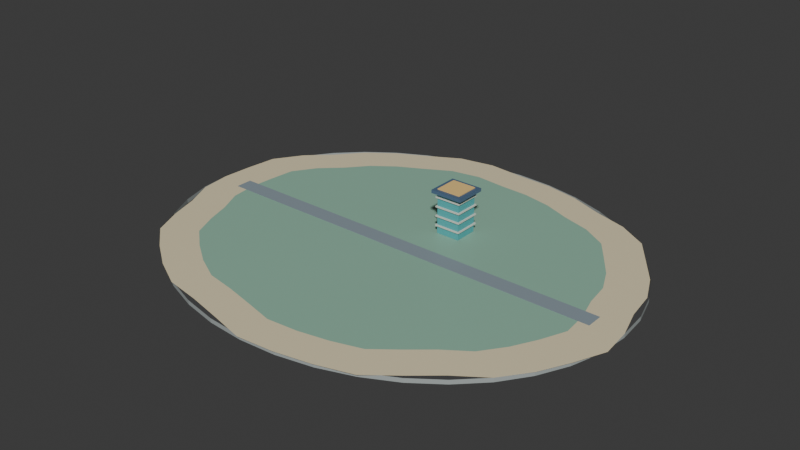 # Source: far.blend  (saved by Blender 5.2.45; exported with 4.5.12 LTS)
import bpy
from mathutils import Matrix  # noqa: F401  (used for matrix-valued properties, if any)

bpy.ops.wm.read_factory_settings(use_empty=True)
scene = bpy.context.scene
scene.name = 'Scene'

# ---- collections
col_collection = bpy.data.collections.new('Collection'); scene.collection.children.link(col_collection)

# ---- materials (node trees are filled in below, after node groups)
mat_moss_green = bpy.data.materials.new('Moss green')
mat_moss_green.diffuse_color = (0.28, 0.5, 0.38, 1.0)
mat_coastal_ivory = bpy.data.materials.new('Coastal ivory')
mat_coastal_ivory.diffuse_color = (0.79, 0.69, 0.46, 1.0)
mat_weathered_cliff = bpy.data.materials.new('Weathered cliff')
mat_weathered_cliff.diffuse_color = (0.39, 0.43, 0.42, 1.0)
mat_causeway_asphalt = bpy.data.materials.new('Causeway asphalt')
mat_causeway_asphalt.diffuse_color = (0.26, 0.32, 0.36, 1.0)
mat_jade_glass = bpy.data.materials.new('Jade glass')
mat_jade_glass.diffuse_color = (0.09, 0.44, 0.46, 1.0)
mat_pale_stone = bpy.data.materials.new('Pale stone')
mat_pale_stone.diffuse_color = (0.7, 0.72, 0.64, 1.0)
mat_ink_blue = bpy.data.materials.new('Ink blue')
mat_ink_blue.diffuse_color = (0.08, 0.14, 0.24, 1.0)
mat_sun_gold = bpy.data.materials.new('Sun gold')
mat_sun_gold.diffuse_color = (0.91, 0.62, 0.23, 1.0)

# ---- material node trees
mat_moss_green.use_nodes = True; mat_moss_green.node_tree.nodes.clear()
_N = mat_moss_green.node_tree.nodes; _L = mat_moss_green.node_tree.links
n0 = _N.new('ShaderNodeBsdfPrincipled'); n0.name = 'Principled BSDF'; n0.location = (-200, 100)
n0.inputs[0].default_value = (0.28, 0.5, 0.38, 1.0)
n0.inputs[10].default_value = 0.005
n1 = _N.new('ShaderNodeOutputMaterial'); n1.name = 'Material Output'; n1.location = (200, 100)
_L.new(n0.outputs[0], n1.inputs[0])
n1.is_active_output = True
mat_coastal_ivory.use_nodes = True; mat_coastal_ivory.node_tree.nodes.clear()
_N = mat_coastal_ivory.node_tree.nodes; _L = mat_coastal_ivory.node_tree.links
n0 = _N.new('ShaderNodeBsdfPrincipled'); n0.name = 'Principled BSDF'; n0.location = (-200, 100)
n0.inputs[0].default_value = (0.79, 0.69, 0.46, 1.0)
n0.inputs[10].default_value = 0.005
n1 = _N.new('ShaderNodeOutputMaterial'); n1.name = 'Material Output'; n1.location = (200, 100)
_L.new(n0.outputs[0], n1.inputs[0])
n1.is_active_output = True
mat_weathered_cliff.use_nodes = True; mat_weathered_cliff.node_tree.nodes.clear()
_N = mat_weathered_cliff.node_tree.nodes; _L = mat_weathered_cliff.node_tree.links
n0 = _N.new('ShaderNodeBsdfPrincipled'); n0.name = 'Principled BSDF'; n0.location = (-200, 100)
n0.inputs[0].default_value = (0.39, 0.43, 0.42, 1.0)
n0.inputs[10].default_value = 0.005
n1 = _N.new('ShaderNodeOutputMaterial'); n1.name = 'Material Output'; n1.location = (200, 100)
_L.new(n0.outputs[0], n1.inputs[0])
n1.is_active_output = True
mat_causeway_asphalt.use_nodes = True; mat_causeway_asphalt.node_tree.nodes.clear()
_N = mat_causeway_asphalt.node_tree.nodes; _L = mat_causeway_asphalt.node_tree.links
n0 = _N.new('ShaderNodeBsdfPrincipled'); n0.name = 'Principled BSDF'; n0.location = (-200, 100)
n0.inputs[0].default_value = (0.26, 0.32, 0.36, 1.0)
n0.inputs[10].default_value = 0.005
n1 = _N.new('ShaderNodeOutputMaterial'); n1.name = 'Material Output'; n1.location = (200, 100)
_L.new(n0.outputs[0], n1.inputs[0])
n1.is_active_output = True
mat_jade_glass.use_nodes = True; mat_jade_glass.node_tree.nodes.clear()
_N = mat_jade_glass.node_tree.nodes; _L = mat_jade_glass.node_tree.links
n0 = _N.new('ShaderNodeBsdfPrincipled'); n0.name = 'Principled BSDF'; n0.location = (-200, 100)
n0.inputs[0].default_value = (0.09, 0.44, 0.46, 1.0)
n0.inputs[10].default_value = 0.005
n1 = _N.new('ShaderNodeOutputMaterial'); n1.name = 'Material Output'; n1.location = (200, 100)
_L.new(n0.outputs[0], n1.inputs[0])
n1.is_active_output = True
mat_pale_stone.use_nodes = True; mat_pale_stone.node_tree.nodes.clear()
_N = mat_pale_stone.node_tree.nodes; _L = mat_pale_stone.node_tree.links
n0 = _N.new('ShaderNodeBsdfPrincipled'); n0.name = 'Principled BSDF'; n0.location = (-200, 100)
n0.inputs[0].default_value = (0.7, 0.72, 0.64, 1.0)
n0.inputs[10].default_value = 0.005
n1 = _N.new('ShaderNodeOutputMaterial'); n1.name = 'Material Output'; n1.location = (200, 100)
_L.new(n0.outputs[0], n1.inputs[0])
n1.is_active_output = True
mat_ink_blue.use_nodes = True; mat_ink_blue.node_tree.nodes.clear()
_N = mat_ink_blue.node_tree.nodes; _L = mat_ink_blue.node_tree.links
n0 = _N.new('ShaderNodeBsdfPrincipled'); n0.name = 'Principled BSDF'; n0.location = (-200, 100)
n0.inputs[0].default_value = (0.08, 0.14, 0.24, 1.0)
n0.inputs[10].default_value = 0.005
n1 = _N.new('ShaderNodeOutputMaterial'); n1.name = 'Material Output'; n1.location = (200, 100)
_L.new(n0.outputs[0], n1.inputs[0])
n1.is_active_output = True
mat_sun_gold.use_nodes = True; mat_sun_gold.node_tree.nodes.clear()
_N = mat_sun_gold.node_tree.nodes; _L = mat_sun_gold.node_tree.links
n0 = _N.new('ShaderNodeBsdfPrincipled'); n0.name = 'Principled BSDF'; n0.location = (-200, 100)
n0.inputs[0].default_value = (0.91, 0.62, 0.23, 1.0)
n0.inputs[10].default_value = 0.005
n1 = _N.new('ShaderNodeOutputMaterial'); n1.name = 'Material Output'; n1.location = (200, 100)
_L.new(n0.outputs[0], n1.inputs[0])
n1.is_active_output = True

# ---- world
world_world = bpy.data.worlds.new('World'); scene.world = world_world
world_world.use_nodes = True; world_world.node_tree.nodes.clear()
_N = world_world.node_tree.nodes; _L = world_world.node_tree.links
n0 = _N.new('ShaderNodeOutputWorld'); n0.name = 'World Output'; n0.location = (200, 100)
n1 = _N.new('ShaderNodeBackground'); n1.name = 'Background'; n1.location = (-200, 100)
n1.inputs[0].default_value = (0.05088, 0.05088, 0.05088, 1.0)
_L.new(n1.outputs[0], n0.inputs[0])
n0.is_active_output = True
world_world.color = (0.05088, 0.05088, 0.05088)
world_world.sun_shadow_jitter_overblur = 0.0

# ---- meshes
me_east_island_land = bpy.data.meshes.new('East island land')
me_east_island_land.from_pydata([(3150.0, -33.0, 2.548), (3150.0, -33.0, 2.548), (3150.0, -33.0, 2.548), (3150.0, -33.0, 2.548), (3150.0, -33.0, 2.548), (3150.0, -33.0, 2.548), (3150.0, -33.0, 2.548), (3150.0, -33.0, 2.548), (3150.0, -33.0, 2.548), (3150.0, -33.0, 2.548), (3150.0, -33.0, 2.548), (3150.0, -33.0, 2.548), (3150.0, -33.0, 2.548), (3150.0, -33.0, 2.548), (3150.0, -33.0, 2.548), (3150.0, -33.0, 2.548), (3150.0, -33.0, 2.548), (3150.0, -33.0, 2.548), (3150.0, -33.0, 2.548), (3150.0, -33.0, 2.548), (3150.0, -33.0, 2.548), (3150.0, -33.0, 2.548), (3150.0, -33.0, 2.548), (3150.0, -33.0, 2.548), (3150.0, -33.0, 2.548), (3150.0, -33.0, 2.548), (3150.0, -33.0, 2.548), (3150.0, -33.0, 2.548), (3150.0, -33.0, 2.548), (3150.0, -33.0, 2.548), (3150.0, -33.0, 2.548), (3150.0, -33.0, 2.548), (3150.0, -33.0, 2.548), (3150.0, -33.0, 2.548), (3150.0, -33.0, 2.548), (3150.0, -33.0, 2.548), (3150.0, -33.0, 2.548), (3150.0, -33.0, 2.548), (3150.0, -33.0, 2.548), (3150.0, -33.0, 2.548), (3150.0, -33.0, 2.548), (3292.0, -33.0, 2.351), (3293.0, -52.25, 2.35), (3286.0, -70.36, 2.35), (3277.0, -87.68, 2.35), (3265.0, -103.6, 2.35), (3248.0, -115.6, 2.353), (3232.0, -128.7, 2.357), (3215.0, -141.8, 2.364), (3194.0, -148.3, 2.381), (3172.0, -152.6, 2.406), (3150.0, -154.4, 2.44), (3128.0, -149.2, 2.485), (3107.0, -144.4, 2.534), (3085.0, -140.6, 2.586), (3066.0, -130.7, 2.639), (3049.0, -118.7, 2.688), (3033.0, -105.1, 2.732), (3025.0, -87.07, 2.762), (3019.0, -69.09, 2.784), (3011.0, -51.7, 2.806), (3008.0, -33.0, 2.819), (3010.0, -14.16, 2.826), (3012.0, 5.077, 2.832), (3023.0, 21.88, 2.829), (3038.0, 35.98, 2.82), (3051.0, 51.05, 2.813), (3067.0, 63.41, 2.799), (3086.0, 73.25, 2.778), (3105.0, 83.89, 2.754), (3127.0, 87.89, 2.715), (3150.0, 85.56, 2.666), (3172.0, 84.44, 2.616), (3193.0, 79.98, 2.564), (3213.0, 72.06, 2.513), (3234.0, 65.47, 2.464), (3253.0, 54.1, 2.423), (3265.0, 37.48, 2.396), (3276.0, 21.28, 2.375), (3284.0, 3.807, 2.362), (3286.0, -14.7, 2.355), (3292.0, -33.0, 2.351), (3433.0, -33.0, 2.506), (3437.0, -71.49, 2.551), (3421.0, -107.7, 2.552), (3403.0, -142.4, 2.546), (3379.0, -174.2, 2.525), (3345.0, -198.2, 2.476), (3314.0, -224.4, 2.441), (3281.0, -250.6, 2.406), (3238.0, -263.6, 2.366), (3195.0, -272.2, 2.35), (3150.0, -275.9, 2.369), (3107.0, -265.3, 2.43), (3065.0, -255.7, 2.519), (3021.0, -248.2, 2.624), (2982.0, -228.5, 2.724), (2948.0, -204.3, 2.8), (2916.0, -177.2, 2.842), (2899.0, -141.1, 2.85), (2888.0, -105.2, 2.839), (2871.0, -70.4, 2.809), (2867.0, -33.0, 2.779), (2869.0, 4.69, 2.755), (2873.0, 43.15, 2.732), (2896.0, 76.77, 2.746), (2926.0, 105.0, 2.776), (2952.0, 135.1, 2.794), (2985.0, 159.8, 2.822), (3022.0, 179.5, 2.844), (3060.0, 200.8, 2.85), (3105.0, 208.8, 2.83), (3150.0, 204.1, 2.769), (3194.0, 201.9, 2.683), (3237.0, 193.0, 2.579), (3276.0, 177.1, 2.479), (3319.0, 163.9, 2.398), (3356.0, 141.2, 2.355), (3379.0, 108.0, 2.352), (3402.0, 75.56, 2.377), (3417.0, 40.61, 2.417), (3423.0, 3.596, 2.454), (3433.0, -33.0, 2.506), (3575.0, -33.0, 2.794), (3580.0, -90.74, 2.83), (3557.0, -145.1, 2.831), (3530.0, -197.0, 2.827), (3494.0, -244.8, 2.812), (3443.0, -280.8, 2.759), (3396.0, -320.1, 2.704), (3346.0, -359.3, 2.634), (3283.0, -378.8, 2.513), (3217.0, -391.8, 2.405), (3150.0, -397.3, 2.351), (3085.0, -381.5, 2.388), (3022.0, -367.1, 2.505), (2956.0, -355.8, 2.662), (2898.0, -326.2, 2.793), (2847.0, -290.0, 2.849), (2799.0, -249.3, 2.817), (2774.0, -195.2, 2.744), (2757.0, -141.3, 2.66), (2732.0, -89.1, 2.553), (2725.0, -33.0, 2.486), (2729.0, 23.53, 2.445), (2735.0, 81.23, 2.413), (2769.0, 131.7, 2.431), (2814.0, 173.9, 2.479), (2852.0, 219.1, 2.517), (2902.0, 256.2, 2.59), (2958.0, 285.7, 2.685), (3015.0, 317.7, 2.768), (3082.0, 329.7, 2.84), (3150.0, 322.7, 2.834), (3216.0, 319.3, 2.743), (3280.0, 305.9, 2.594), (3340.0, 282.2, 2.448), (3403.0, 262.4, 2.359), (3458.0, 228.3, 2.367), (3494.0, 178.4, 2.441), (3527.0, 129.8, 2.553), (3551.0, 77.42, 2.658), (3559.0, 21.89, 2.726), (3575.0, -33.0, 2.794), (3717.0, -33.0, 2.807), (3724.0, -110.0, 2.742), (3693.0, -182.4, 2.739), (3657.0, -251.7, 2.749), (3609.0, -315.4, 2.782), (3540.0, -363.4, 2.837), (3478.0, -415.8, 2.85), (3412.0, -468.1, 2.829), (3327.0, -494.1, 2.72), (3239.0, -511.4, 2.547), (3150.0, -518.8, 2.391), (3063.0, -497.6, 2.36), (2979.0, -478.5, 2.491), (2891.0, -463.4, 2.698), (2815.0, -424.0, 2.837), (2745.0, -375.6, 2.82), (2681.0, -321.3, 2.671), (2649.0, -249.3, 2.527), (2626.0, -177.3, 2.422), (2592.0, -107.8, 2.355), (2583.0, -33.0, 2.354), (2588.0, 42.38, 2.374), (2597.0, 119.3, 2.404), (2641.0, 186.5, 2.385), (2702.0, 242.9, 2.356), (2753.0, 303.2, 2.35), (2819.0, 352.7, 2.37), (2894.0, 392.0, 2.448), (2971.0, 434.5, 2.566), (3060.0, 450.6, 2.741), (3150.0, 441.2, 2.848), (3238.0, 436.8, 2.793), (3323.0, 418.9, 2.61), (3403.0, 387.2, 2.42), (3488.0, 360.9, 2.351), (3561.0, 315.4, 2.454), (3608.0, 248.9, 2.615), (3653.0, 184.1, 2.766), (3685.0, 114.2, 2.84), (3696.0, 40.19, 2.848), (3717.0, -33.0, 2.807), (3858.0, -33.0, 2.473), (3867.0, -129.2, 2.374), (3829.0, -219.8, 2.371), (3783.0, -306.4, 2.382), (3724.0, -386.0, 2.427), (3638.0, -446.0, 2.555), (3560.0, -511.5, 2.659), (3477.0, -576.9, 2.751), (3371.0, -609.4, 2.791), (3262.0, -631.0, 2.659), (3150.0, -640.2, 2.426), (3041.0, -613.8, 2.297), (2936.0, -589.8, 2.424), (2826.0, -571.0, 2.678), (2731.0, -521.7, 2.796), (2644.0, -461.3, 2.669), (2564.0, -393.4, 2.431), (2524.0, -303.4, 2.313), (2494.0, -213.4, 2.305), (2453.0, -126.5, 2.407), (2442.0, -33.0, 2.518), (2448.0, 61.22, 2.598), (2458.0, 157.4, 2.666), (2514.0, 241.4, 2.628), (2590.0, 311.9, 2.53), (2654.0, 387.2, 2.462), (2737.0, 449.1, 2.36), (2830.0, 498.2, 2.297), (2926.0, 551.4, 2.335), (3037.0, 571.5, 2.525), (3150.0, 559.8, 2.754), (3260.0, 554.2, 2.775), (3367.0, 531.9, 2.572), (3466.0, 492.3, 2.343), (3572.0, 459.3, 2.324), (3664.0, 402.5, 2.534), (3723.0, 319.4, 2.728), (3779.0, 238.4, 2.796), (3819.0, 151.0, 2.725), (3832.0, 58.49, 2.621), (3858.0, -33.0, 2.473), (4000.0, -33.0, 1.63), (4011.0, -148.5, 1.668), (3964.0, -257.1, 1.671), (3910.0, -361.1, 1.661), (3838.0, -456.6, 1.637), (3735.0, -528.6, 1.65), (3642.0, -607.2, 1.728), (3543.0, -685.7, 1.863), (3415.0, -724.7, 2.079), (3284.0, -750.6, 2.108), (3150.0, -761.6, 1.875), (3020.0, -729.9, 1.638), (2894.0, -701.2, 1.744), (2762.0, -678.6, 2.042), (2647.0, -619.5, 2.11), (2543.0, -547.0, 1.866), (2447.0, -465.5, 1.643), (2398.0, -357.4, 1.667), (2363.0, -249.5, 1.812), (2314.0, -145.2, 2.018), (2300.0, -33.0, 2.109), (2307.0, 80.07, 2.13), (2320.0, 195.5, 2.117), (2387.0, 296.3, 2.128), (2477.0, 380.9, 2.115), (2555.0, 471.3, 2.073), (2654.0, 545.5, 1.951), (2767.0, 604.5, 1.762), (2881.0, 668.3, 1.642), (3014.0, 692.4, 1.705), (3150.0, 678.4, 2.001), (3282.0, 671.7, 2.127), (3410.0, 644.9, 1.921), (3529.0, 597.4, 1.657), (3657.0, 557.8, 1.712), (3767.0, 489.6, 2.006), (3837.0, 389.9, 2.13), (3905.0, 292.7, 2.018), (3952.0, 187.8, 1.815), (3968.0, 76.79, 1.692), (4000.0, -33.0, 1.63)], [], [(0, 41, 42, 1), (1, 42, 43, 2), (2, 43, 44, 3), (3, 44, 45, 4), (4, 45, 46, 5), (5, 46, 47, 6), (6, 47, 48, 7), (7, 48, 49, 8), (8, 49, 50, 9), (9, 50, 51, 10), (10, 51, 52, 11), (11, 52, 53, 12), (12, 53, 54, 13), (13, 54, 55, 14), (14, 55, 56, 15), (15, 56, 57, 16), (16, 57, 58, 17), (17, 58, 59, 18), (18, 59, 60, 19), (19, 60, 61, 20), (20, 61, 62, 21), (21, 62, 63, 22), (22, 63, 64, 23), (23, 64, 65, 24), (24, 65, 66, 25), (25, 66, 67, 26), (26, 67, 68, 27), (27, 68, 69, 28), (28, 69, 70, 29), (29, 70, 71, 30), (30, 71, 72, 31), (31, 72, 73, 32), (32, 73, 74, 33), (33, 74, 75, 34), (34, 75, 76, 35), (35, 76, 77, 36), (36, 77, 78, 37), (37, 78, 79, 38), (38, 79, 80, 39), (39, 80, 81, 40), (41, 82, 83, 42), (42, 83, 84, 43), (43, 84, 85, 44), (44, 85, 86, 45), (45, 86, 87, 46), (46, 87, 88, 47), (47, 88, 89, 48), (48, 89, 90, 49), (49, 90, 91, 50), (50, 91, 92, 51), (51, 92, 93, 52), (52, 93, 94, 53), (53, 94, 95, 54), (54, 95, 96, 55), (55, 96, 97, 56), (56, 97, 98, 57), (57, 98, 99, 58), (58, 99, 100, 59), (59, 100, 101, 60), (60, 101, 102, 61), (61, 102, 103, 62), (62, 103, 104, 63), (63, 104, 105, 64), (64, 105, 106, 65), (65, 106, 107, 66), (66, 107, 108, 67), (67, 108, 109, 68), (68, 109, 110, 69), (69, 110, 111, 70), (70, 111, 112, 71), (71, 112, 113, 72), (72, 113, 114, 73), (73, 114, 115, 74), (74, 115, 116, 75), (75, 116, 117, 76), (76, 117, 118, 77), (77, 118, 119, 78), (78, 119, 120, 79), (79, 120, 121, 80), (80, 121, 122, 81), (82, 123, 124, 83), (83, 124, 125, 84), (84, 125, 126, 85), (85, 126, 127, 86), (86, 127, 128, 87), (87, 128, 129, 88), (88, 129, 130, 89), (89, 130, 131, 90), (90, 131, 132, 91), (91, 132, 133, 92), (92, 133, 134, 93), (93, 134, 135, 94), (94, 135, 136, 95), (95, 136, 137, 96), (96, 137, 138, 97), (97, 138, 139, 98), (98, 139, 140, 99), (99, 140, 141, 100), (100, 141, 142, 101), (101, 142, 143, 102), (102, 143, 144, 103), (103, 144, 145, 104), (104, 145, 146, 105), (105, 146, 147, 106), (106, 147, 148, 107), (107, 148, 149, 108), (108, 149, 150, 109), (109, 150, 151, 110), (110, 151, 152, 111), (111, 152, 153, 112), (112, 153, 154, 113), (113, 154, 155, 114), (114, 155, 156, 115), (115, 156, 157, 116), (116, 157, 158, 117), (117, 158, 159, 118), (118, 159, 160, 119), (119, 160, 161, 120), (120, 161, 162, 121), (121, 162, 163, 122), (123, 164, 165, 124), (124, 165, 166, 125), (125, 166, 167, 126), (126, 167, 168, 127), (127, 168, 169, 128), (128, 169, 170, 129), (129, 170, 171, 130), (130, 171, 172, 131), (131, 172, 173, 132), (132, 173, 174, 133), (133, 174, 175, 134), (134, 175, 176, 135), (135, 176, 177, 136), (136, 177, 178, 137), (137, 178, 179, 138), (138, 179, 180, 139), (139, 180, 181, 140), (140, 181, 182, 141), (141, 182, 183, 142), (142, 183, 184, 143), (143, 184, 185, 144), (144, 185, 186, 145), (145, 186, 187, 146), (146, 187, 188, 147), (147, 188, 189, 148), (148, 189, 190, 149), (149, 190, 191, 150), (150, 191, 192, 151), (151, 192, 193, 152), (152, 193, 194, 153), (153, 194, 195, 154), (154, 195, 196, 155), (155, 196, 197, 156), (156, 197, 198, 157), (157, 198, 199, 158), (158, 199, 200, 159), (159, 200, 201, 160), (160, 201, 202, 161), (161, 202, 203, 162), (162, 203, 204, 163), (164, 205, 206, 165), (165, 206, 207, 166), (166, 207, 208, 167), (167, 208, 209, 168), (168, 209, 210, 169), (169, 210, 211, 170), (170, 211, 212, 171), (171, 212, 213, 172), (172, 213, 214, 173), (173, 214, 215, 174), (174, 215, 216, 175), (175, 216, 217, 176), (176, 217, 218, 177), (177, 218, 219, 178), (178, 219, 220, 179), (179, 220, 221, 180), (180, 221, 222, 181), (181, 222, 223, 182), (182, 223, 224, 183), (183, 224, 225, 184), (184, 225, 226, 185), (185, 226, 227, 186), (186, 227, 228, 187), (187, 228, 229, 188), (188, 229, 230, 189), (189, 230, 231, 190), (190, 231, 232, 191), (191, 232, 233, 192), (192, 233, 234, 193), (193, 234, 235, 194), (194, 235, 236, 195), (195, 236, 237, 196), (196, 237, 238, 197), (197, 238, 239, 198), (198, 239, 240, 199), (199, 240, 241, 200), (200, 241, 242, 201), (201, 242, 243, 202), (202, 243, 244, 203), (203, 244, 245, 204), (205, 246, 247, 206), (206, 247, 248, 207), (207, 248, 249, 208), (208, 249, 250, 209), (209, 250, 251, 210), (210, 251, 252, 211), (211, 252, 253, 212), (212, 253, 254, 213), (213, 254, 255, 214), (214, 255, 256, 215), (215, 256, 257, 216), (216, 257, 258, 217), (217, 258, 259, 218), (218, 259, 260, 219), (219, 260, 261, 220), (220, 261, 262, 221), (221, 262, 263, 222), (222, 263, 264, 223), (223, 264, 265, 224), (224, 265, 266, 225), (225, 266, 267, 226), (226, 267, 268, 227), (227, 268, 269, 228), (228, 269, 270, 229), (229, 270, 271, 230), (230, 271, 272, 231), (231, 272, 273, 232), (232, 273, 274, 233), (233, 274, 275, 234), (234, 275, 276, 235), (235, 276, 277, 236), (236, 277, 278, 237), (237, 278, 279, 238), (238, 279, 280, 239), (239, 280, 281, 240), (240, 281, 282, 241), (241, 282, 283, 242), (242, 283, 284, 243), (243, 284, 285, 244), (244, 285, 286, 245)])
me_east_island_land.polygons.foreach_set('material_index', [0, 0, 0, 0, 0, 0, 0, 0, 0, 0, 0, 0, 0, 0, 0, 0, 0, 0, 0, 0, 0, 0, 0, 0, 0, 0, 0, 0, 0, 0, 0, 0, 0, 0, 0, 0, 0, 0, 0, 0, 0, 0, 0, 0, 0, 0, 0, 0, 0, 0, 0, 0, 0, 0, 0, 0, 0, 0, 0, 0, 0, 0, 0, 0, 0, 0, 0, 0, 0, 0, 0, 0, 0, 0, 0, 0, 0, 0, 0, 0, 0, 0, 0, 0, 0, 0, 0, 0, 0, 0, 0, 0, 0, 0, 0, 0, 0, 0, 0, 0, 0, 0, 0, 0, 0, 0, 0, 0, 0, 0, 0, 0, 0, 0, 0, 0, 0, 0, 0, 0, 0, 0, 0, 0, 0, 0, 0, 0, 0, 0, 0, 0, 0, 0, 0, 0, 0, 0, 0, 0, 0, 0, 0, 0, 0, 0, 0, 0, 0, 0, 0, 0, 0, 0, 0, 0, 0, 0, 0, 0, 0, 0, 0, 0, 0, 0, 0, 0, 0, 0, 0, 0, 0, 0, 0, 0, 0, 0, 0, 0, 0, 0, 0, 0, 0, 0, 0, 0, 0, 0, 0, 0, 0, 0, 0, 0, 0, 0, 0, 0, 1, 1, 1, 1, 1, 1, 1, 1, 1, 1, 1, 1, 1, 1, 1, 1, 1, 1, 1, 1, 1, 1, 1, 1, 1, 1, 1, 1, 1, 1, 1, 1, 1, 1, 1, 1, 1, 1, 1, 1])
me_east_island_land.materials.append(mat_moss_green)
me_east_island_land.materials.append(mat_coastal_ivory)
me_east_island_land.update()
me_east_island_cliff = bpy.data.meshes.new('East island cliff')
me_east_island_cliff.from_pydata([(4000.0, -33.0, 1.8), (4000.0, -33.0, -13.5), (3990.0, -145.6, 1.8), (3990.0, -145.6, -13.5), (3958.0, -255.5, 1.8), (3958.0, -255.5, -13.5), (3907.0, -359.9, 1.8), (3907.0, -359.9, -13.5), (3838.0, -456.2, 1.8), (3838.0, -456.2, -13.5), (3751.0, -542.1, 1.8), (3751.0, -542.1, -13.5), (3650.0, -615.5, 1.8), (3650.0, -615.5, -13.5), (3536.0, -674.5, 1.8), (3536.0, -674.5, -13.5), (3413.0, -717.8, 1.8), (3413.0, -717.8, -13.5), (3283.0, -744.1, 1.8), (3283.0, -744.1, -13.5), (3150.0, -753.0, 1.8), (3150.0, -753.0, -13.5), (3017.0, -744.1, 1.8), (3017.0, -744.1, -13.5), (2887.0, -717.8, 1.8), (2887.0, -717.8, -13.5), (2764.0, -674.5, 1.8), (2764.0, -674.5, -13.5), (2650.0, -615.5, 1.8), (2650.0, -615.5, -13.5), (2549.0, -542.1, 1.8), (2549.0, -542.1, -13.5), (2462.0, -456.2, 1.8), (2462.0, -456.2, -13.5), (2393.0, -359.9, 1.8), (2393.0, -359.9, -13.5), (2342.0, -255.5, 1.8), (2342.0, -255.5, -13.5), (2310.0, -145.6, 1.8), (2310.0, -145.6, -13.5), (2300.0, -33.0, 1.8), (2300.0, -33.0, -13.5), (2310.0, 79.63, 1.8), (2310.0, 79.63, -13.5), (2342.0, 189.5, 1.8), (2342.0, 189.5, -13.5), (2393.0, 293.9, 1.8), (2393.0, 293.9, -13.5), (2462.0, 390.2, 1.8), (2462.0, 390.2, -13.5), (2549.0, 476.1, 1.8), (2549.0, 476.1, -13.5), (2650.0, 549.5, 1.8), (2650.0, 549.5, -13.5), (2764.0, 608.5, 1.8), (2764.0, 608.5, -13.5), (2887.0, 651.8, 1.8), (2887.0, 651.8, -13.5), (3017.0, 678.1, 1.8), (3017.0, 678.1, -13.5), (3150.0, 687.0, 1.8), (3150.0, 687.0, -13.5), (3283.0, 678.1, 1.8), (3283.0, 678.1, -13.5), (3413.0, 651.8, 1.8), (3413.0, 651.8, -13.5), (3536.0, 608.5, 1.8), (3536.0, 608.5, -13.5), (3650.0, 549.5, 1.8), (3650.0, 549.5, -13.5), (3751.0, 476.1, 1.8), (3751.0, 476.1, -13.5), (3838.0, 390.2, 1.8), (3838.0, 390.2, -13.5), (3907.0, 293.9, 1.8), (3907.0, 293.9, -13.5), (3958.0, 189.5, 1.8), (3958.0, 189.5, -13.5), (3990.0, 79.63, 1.8), (3990.0, 79.63, -13.5), (4000.0, -33.0, 1.8), (4000.0, -33.0, -13.5)], [], [(0, 1, 3, 2), (2, 3, 5, 4), (4, 5, 7, 6), (6, 7, 9, 8), (8, 9, 11, 10), (10, 11, 13, 12), (12, 13, 15, 14), (14, 15, 17, 16), (16, 17, 19, 18), (18, 19, 21, 20), (20, 21, 23, 22), (22, 23, 25, 24), (24, 25, 27, 26), (26, 27, 29, 28), (28, 29, 31, 30), (30, 31, 33, 32), (32, 33, 35, 34), (34, 35, 37, 36), (36, 37, 39, 38), (38, 39, 41, 40), (40, 41, 43, 42), (42, 43, 45, 44), (44, 45, 47, 46), (46, 47, 49, 48), (48, 49, 51, 50), (50, 51, 53, 52), (52, 53, 55, 54), (54, 55, 57, 56), (56, 57, 59, 58), (58, 59, 61, 60), (60, 61, 63, 62), (62, 63, 65, 64), (64, 65, 67, 66), (66, 67, 69, 68), (68, 69, 71, 70), (70, 71, 73, 72), (72, 73, 75, 74), (74, 75, 77, 76), (76, 77, 79, 78), (78, 79, 81, 80)])
me_east_island_cliff.materials.append(mat_weathered_cliff)
me_east_island_cliff.update()
me_cube_001 = bpy.data.meshes.new('Cube.001')
me_cube_001.from_pydata([(-750.0, -31.0, -0.25), (-750.0, -31.0, 0.25), (-750.0, 31.0, -0.25), (-750.0, 31.0, 0.25), (750.0, -31.0, -0.25), (750.0, -31.0, 0.25), (750.0, 31.0, -0.25), (750.0, 31.0, 0.25)], [], [(0, 1, 3, 2), (2, 3, 7, 6), (6, 7, 5, 4), (4, 5, 1, 0), (2, 6, 4, 0), (7, 3, 1, 5)])
_uv = me_cube_001.uv_layers.new(name='UVMap')
_uv.uv.foreach_set('vector', [0.375, 0.0, 0.625, 0.0, 0.625, 0.25, 0.375, 0.25, 0.375, 0.25, 0.625, 0.25, 0.625, 0.5, 0.375, 0.5, 0.375, 0.5, 0.625, 0.5, 0.625, 0.75, 0.375, 0.75, 0.375, 0.75, 0.625, 0.75, 0.625, 1.0, 0.375, 1.0, 0.125, 0.5, 0.375, 0.5, 0.375, 0.75, 0.125, 0.75, 0.625, 0.5, 0.875, 0.5, 0.875, 0.75, 0.625, 0.75])
me_cube_001.materials.append(mat_causeway_asphalt)
me_cube_001.update()
me_cube_002 = bpy.data.meshes.new('Cube.002')
me_cube_002.from_pydata([(-44.0, -44.0, -75.0), (-44.0, -44.0, 75.0), (-44.0, 44.0, -75.0), (-44.0, 44.0, 75.0), (44.0, -44.0, -75.0), (44.0, -44.0, 75.0), (44.0, 44.0, -75.0), (44.0, 44.0, 75.0)], [], [(0, 1, 3, 2), (2, 3, 7, 6), (6, 7, 5, 4), (4, 5, 1, 0), (2, 6, 4, 0), (7, 3, 1, 5)])
_uv = me_cube_002.uv_layers.new(name='UVMap')
_uv.uv.foreach_set('vector', [0.375, 0.0, 0.625, 0.0, 0.625, 0.25, 0.375, 0.25, 0.375, 0.25, 0.625, 0.25, 0.625, 0.5, 0.375, 0.5, 0.375, 0.5, 0.625, 0.5, 0.625, 0.75, 0.375, 0.75, 0.375, 0.75, 0.625, 0.75, 0.625, 1.0, 0.375, 1.0, 0.125, 0.5, 0.375, 0.5, 0.375, 0.75, 0.125, 0.75, 0.625, 0.5, 0.875, 0.5, 0.875, 0.75, 0.625, 0.75])
me_cube_002.materials.append(mat_jade_glass)
me_cube_002.update()
me_cube_003 = bpy.data.meshes.new('Cube.003')
me_cube_003.from_pydata([(-49.0, -49.0, -2.5), (-49.0, -49.0, 2.5), (-49.0, 49.0, -2.5), (-49.0, 49.0, 2.5), (49.0, -49.0, -2.5), (49.0, -49.0, 2.5), (49.0, 49.0, -2.5), (49.0, 49.0, 2.5), (-49.0, -49.0, 32.5), (-49.0, -49.0, 37.5), (-49.0, 49.0, 32.5), (-49.0, 49.0, 37.5), (49.0, -49.0, 32.5), (49.0, -49.0, 37.5), (49.0, 49.0, 32.5), (49.0, 49.0, 37.5), (-49.0, -49.0, 67.5), (-49.0, -49.0, 72.5), (-49.0, 49.0, 67.5), (-49.0, 49.0, 72.5), (49.0, -49.0, 67.5), (49.0, -49.0, 72.5), (49.0, 49.0, 67.5), (49.0, 49.0, 72.5), (-49.0, -49.0, 102.5), (-49.0, -49.0, 107.5), (-49.0, 49.0, 102.5), (-49.0, 49.0, 107.5), (49.0, -49.0, 102.5), (49.0, -49.0, 107.5), (49.0, 49.0, 102.5), (49.0, 49.0, 107.5)], [], [(0, 1, 3, 2), (2, 3, 7, 6), (6, 7, 5, 4), (4, 5, 1, 0), (2, 6, 4, 0), (7, 3, 1, 5), (8, 9, 11, 10), (10, 11, 15, 14), (14, 15, 13, 12), (12, 13, 9, 8), (10, 14, 12, 8), (15, 11, 9, 13), (16, 17, 19, 18), (18, 19, 23, 22), (22, 23, 21, 20), (20, 21, 17, 16), (18, 22, 20, 16), (23, 19, 17, 21), (24, 25, 27, 26), (26, 27, 31, 30), (30, 31, 29, 28), (28, 29, 25, 24), (26, 30, 28, 24), (31, 27, 25, 29)])
_uv = me_cube_003.uv_layers.new(name='UVMap')
_uv.uv.foreach_set('vector', [0.375, 0.0, 0.625, 0.0, 0.625, 0.25, 0.375, 0.25, 0.375, 0.25, 0.625, 0.25, 0.625, 0.5, 0.375, 0.5, 0.375, 0.5, 0.625, 0.5, 0.625, 0.75, 0.375, 0.75, 0.375, 0.75, 0.625, 0.75, 0.625, 1.0, 0.375, 1.0, 0.125, 0.5, 0.375, 0.5, 0.375, 0.75, 0.125, 0.75, 0.625, 0.5, 0.875, 0.5, 0.875, 0.75, 0.625, 0.75, 0.375, 0.0, 0.625, 0.0, 0.625, 0.25, 0.375, 0.25, 0.375, 0.25, 0.625, 0.25, 0.625, 0.5, 0.375, 0.5, 0.375, 0.5, 0.625, 0.5, 0.625, 0.75, 0.375, 0.75, 0.375, 0.75, 0.625, 0.75, 0.625, 1.0, 0.375, 1.0, 0.125, 0.5, 0.375, 0.5, 0.375, 0.75, 0.125, 0.75, 0.625, 0.5, 0.875, 0.5, 0.875, 0.75, 0.625, 0.75, 0.375, 0.0, 0.625, 0.0, 0.625, 0.25, 0.375, 0.25, 0.375, 0.25, 0.625, 0.25, 0.625, 0.5, 0.375, 0.5, 0.375, 0.5, 0.625, 0.5, 0.625, 0.75, 0.375, 0.75, 0.375, 0.75, 0.625, 0.75, 0.625, 1.0, 0.375, 1.0, 0.125, 0.5, 0.375, 0.5, 0.375, 0.75, 0.125, 0.75, 0.625, 0.5, 0.875, 0.5, 0.875, 0.75, 0.625, 0.75, 0.375, 0.0, 0.625, 0.0, 0.625, 0.25, 0.375, 0.25, 0.375, 0.25, 0.625, 0.25, 0.625, 0.5, 0.375, 0.5, 0.375, 0.5, 0.625, 0.5, 0.625, 0.75, 0.375, 0.75, 0.375, 0.75, 0.625, 0.75, 0.625, 1.0, 0.375, 1.0, 0.125, 0.5, 0.375, 0.5, 0.375, 0.75, 0.125, 0.75, 0.625, 0.5, 0.875, 0.5, 0.875, 0.75, 0.625, 0.75])
me_cube_003.materials.append(mat_pale_stone)
me_cube_003.update()
me_cube_007 = bpy.data.meshes.new('Cube.007')
me_cube_007.from_pydata([(-60.0, -58.0, -6.0), (-60.0, -58.0, 6.0), (-60.0, 58.0, -6.0), (-60.0, 58.0, 6.0), (60.0, -58.0, -6.0), (60.0, -58.0, 6.0), (60.0, 58.0, -6.0), (60.0, 58.0, 6.0)], [], [(0, 1, 3, 2), (2, 3, 7, 6), (6, 7, 5, 4), (4, 5, 1, 0), (2, 6, 4, 0), (7, 3, 1, 5)])
_uv = me_cube_007.uv_layers.new(name='UVMap')
_uv.uv.foreach_set('vector', [0.375, 0.0, 0.625, 0.0, 0.625, 0.25, 0.375, 0.25, 0.375, 0.25, 0.625, 0.25, 0.625, 0.5, 0.375, 0.5, 0.375, 0.5, 0.625, 0.5, 0.625, 0.75, 0.375, 0.75, 0.375, 0.75, 0.625, 0.75, 0.625, 1.0, 0.375, 1.0, 0.125, 0.5, 0.375, 0.5, 0.375, 0.75, 0.125, 0.75, 0.625, 0.5, 0.875, 0.5, 0.875, 0.75, 0.625, 0.75])
me_cube_007.materials.append(mat_ink_blue)
me_cube_007.update()
me_cube_008 = bpy.data.meshes.new('Cube.008')
me_cube_008.from_pydata([(-45.0, -44.0, -1.5), (-45.0, -44.0, 1.5), (-45.0, 44.0, -1.5), (-45.0, 44.0, 1.5), (45.0, -44.0, -1.5), (45.0, -44.0, 1.5), (45.0, 44.0, -1.5), (45.0, 44.0, 1.5)], [], [(0, 1, 3, 2), (2, 3, 7, 6), (6, 7, 5, 4), (4, 5, 1, 0), (2, 6, 4, 0), (7, 3, 1, 5)])
_uv = me_cube_008.uv_layers.new(name='UVMap')
_uv.uv.foreach_set('vector', [0.375, 0.0, 0.625, 0.0, 0.625, 0.25, 0.375, 0.25, 0.375, 0.25, 0.625, 0.25, 0.625, 0.5, 0.375, 0.5, 0.375, 0.5, 0.625, 0.5, 0.625, 0.75, 0.375, 0.75, 0.375, 0.75, 0.625, 0.75, 0.625, 1.0, 0.375, 1.0, 0.125, 0.5, 0.375, 0.5, 0.375, 0.75, 0.125, 0.75, 0.625, 0.5, 0.875, 0.5, 0.875, 0.75, 0.625, 0.75])
me_cube_008.materials.append(mat_sun_gold)
me_cube_008.update()

# ---- objects
ob_eastislandterrain = bpy.data.objects.new('EastIslandTerrain', me_east_island_land)
ob_coastcliff = bpy.data.objects.new('CoastCliff', me_east_island_cliff)
ob_island_avenue = bpy.data.objects.new('Island avenue', me_cube_001)
ob_signal_tower = bpy.data.objects.new('Signal tower', me_cube_002)
ob_batched_pale_stone_architecture = bpy.data.objects.new('Batched Pale stone architecture', me_cube_003)
ob_crowned_roof = bpy.data.objects.new('Crowned roof', me_cube_007)
ob_crowned_roof_gold_cap = bpy.data.objects.new('Crowned roof gold cap', me_cube_008)

# ---- transforms, parenting, visibility, modifiers, constraints
ob_eastislandterrain.location = (0.0, 0.0, 0.0)
ob_coastcliff.location = (0.0, 0.0, 0.0)
ob_island_avenue.location = (3150.0, -33.0, 3.05)
ob_signal_tower.location = (3240.0, 157.0, 78.0)
ob_batched_pale_stone_architecture.location = (3240.0, 157.0, 33.0)
ob_crowned_roof.location = (3240.0, 157.0, 159.0)
ob_crowned_roof_gold_cap.location = (3240.0, 157.0, 167.0)

# ---- collection membership
col_collection.objects.link(ob_eastislandterrain)
col_collection.objects.link(ob_coastcliff)
col_collection.objects.link(ob_island_avenue)
col_collection.objects.link(ob_signal_tower)
col_collection.objects.link(ob_batched_pale_stone_architecture)
col_collection.objects.link(ob_crowned_roof)
col_collection.objects.link(ob_crowned_roof_gold_cap)

# ---- scene / render settings (as saved in the file)
scene.frame_start = 1; scene.frame_end = 250; scene.frame_set(1)
scene.render.engine = 'BLENDER_EEVEE_NEXT'
scene.render.bake_bias = 0.0
scene.render.bake_samples = 0
scene.render.compositor_device = 'GPU'
scene.eevee.use_volume_custom_range = False
scene.eevee.fast_gi_thickness_near = 0.1
scene.eevee.fast_gi_thickness_far = 0.0
scene.eevee.ray_tracing_options.screen_trace_thickness = 0.1
bpy.context.view_layer.update()

# ---- added for rendering (the .blend has no active camera and no usable light): camera, sun
cam_auto = bpy.data.cameras.new('AutoCamera')
cam_auto.lens = 50.0
cam_auto.sensor_width = 36.0
cam_auto.clip_end = 36575.7
ob_auto_camera = bpy.data.objects.new('AutoCamera', cam_auto)
scene.collection.objects.link(ob_auto_camera)
ob_auto_camera.location = (5239.46, -2535.55, 1744.77)
ob_auto_camera.rotation_euler = (1.09748, -7.21219e-08, 0.694738)
scene.camera = ob_auto_camera
light_auto_sun = bpy.data.lights.new('AutoSun', 'SUN')
light_auto_sun.energy = 3.0
light_auto_sun.angle = 0.0523599
ob_auto_sun = bpy.data.objects.new('AutoSun', light_auto_sun)
scene.collection.objects.link(ob_auto_sun)
ob_auto_sun.rotation_euler = (0.872665, 0.174533, 0.523599)
bpy.context.view_layer.update()
